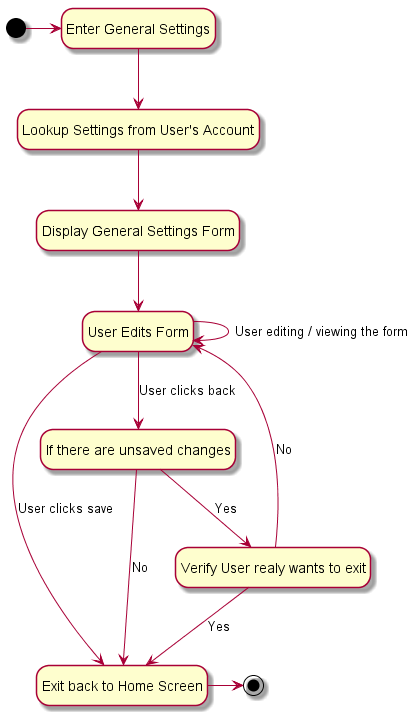

The diagram above was rendered by PlantUML. Its source (embedded in the PNG):
@startuml

hide empty description

state "Enter General Settings" as start
state "Lookup Settings from User's Account" as lookup
state "Display General Settings Form" as display
state "User Edits Form" as edit
state "If there are unsaved changes" as check
state "Verify User realy wants to exit" as verify
state "Exit back to Home Screen" as exit

[*] -> start

start --> lookup
lookup --> display
display --> edit

edit --> edit : User editing / viewing the form
edit --> check : User clicks back
edit --> exit : User clicks save

check --> exit : No
check --> verify : Yes

verify --> exit : Yes
verify --> edit : No

exit -> [*]

@enduml